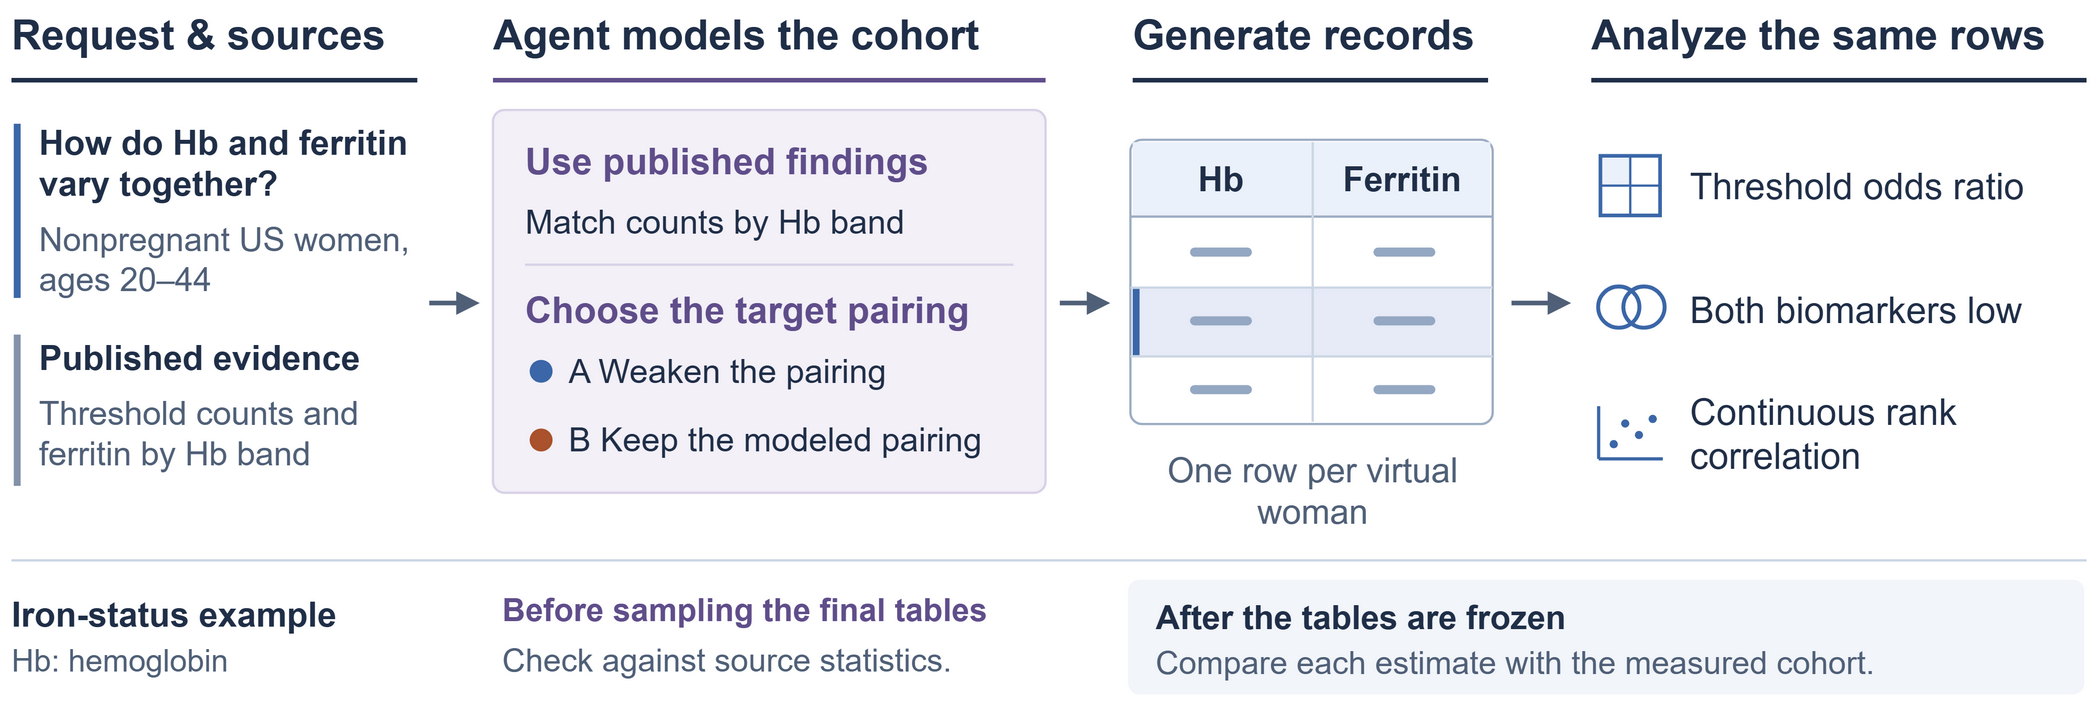

The diagram above was exported from draw.io. Its source (the exported page's mxGraphModel, read from the mxfile embedded in the PNG):
<mxGraphModel adaptiveColors="auto" dx="915" dy="312" grid="1" gridSize="10" page="1" pageScale="1" pageWidth="915" pageHeight="312" background="#FFFFFF">
  <root>
    <mxCell id="0" />
    <mxCell id="1" parent="0" />
    <mxCell id="paper" value="" style="rounded=0;absoluteArcSize=1;arcSize=10;whiteSpace=wrap;html=1;fillColor=#FFFFFF;strokeColor=none;strokeWidth=1;" vertex="1" parent="1">
      <mxGeometry x="0" y="0" width="915" height="312" as="geometry" />
    </mxCell>
    <mxCell id="stage0" value="Request &amp; sources" style="text;html=1;whiteSpace=wrap;overflow=visible;rounded=0;spacing=0;align=left;verticalAlign=middle;fontFamily=Arial;fontSize=18;fontColor=#202F48;fontStyle=1;strokeColor=none;fillColor=none;" vertex="1" parent="1">
      <mxGeometry x="5" y="0" width="177" height="31" as="geometry" />
    </mxCell>
    <mxCell id="rule0" value="" style="rounded=0;absoluteArcSize=1;arcSize=10;whiteSpace=wrap;html=1;fillColor=#202F48;strokeColor=none;strokeWidth=1;" vertex="1" parent="1">
      <mxGeometry x="5" y="34" width="177" height="2" as="geometry" />
    </mxCell>
    <mxCell id="stage1" value="Agent models the cohort" style="text;html=1;whiteSpace=wrap;overflow=visible;rounded=0;spacing=0;align=left;verticalAlign=middle;fontFamily=Arial;fontSize=18;fontColor=#202F48;fontStyle=1;strokeColor=none;fillColor=none;" vertex="1" parent="1">
      <mxGeometry x="215" y="0" width="241" height="31" as="geometry" />
    </mxCell>
    <mxCell id="rule1" value="" style="rounded=0;absoluteArcSize=1;arcSize=10;whiteSpace=wrap;html=1;fillColor=#604E8B;strokeColor=none;strokeWidth=1;" vertex="1" parent="1">
      <mxGeometry x="215" y="34" width="241" height="2" as="geometry" />
    </mxCell>
    <mxCell id="stage2" value="Generate records" style="text;html=1;whiteSpace=wrap;overflow=visible;rounded=0;spacing=0;align=left;verticalAlign=middle;fontFamily=Arial;fontSize=18;fontColor=#202F48;fontStyle=1;strokeColor=none;fillColor=none;" vertex="1" parent="1">
      <mxGeometry x="494" y="0" width="155" height="31" as="geometry" />
    </mxCell>
    <mxCell id="rule2" value="" style="rounded=0;absoluteArcSize=1;arcSize=10;whiteSpace=wrap;html=1;fillColor=#202F48;strokeColor=none;strokeWidth=1;" vertex="1" parent="1">
      <mxGeometry x="494" y="34" width="155" height="2" as="geometry" />
    </mxCell>
    <mxCell id="stage3" value="Analyze the same rows" style="text;html=1;whiteSpace=wrap;overflow=visible;rounded=0;spacing=0;align=left;verticalAlign=middle;fontFamily=Arial;fontSize=18;fontColor=#202F48;fontStyle=1;strokeColor=none;fillColor=none;" vertex="1" parent="1">
      <mxGeometry x="694" y="0" width="216" height="31" as="geometry" />
    </mxCell>
    <mxCell id="rule3" value="" style="rounded=0;absoluteArcSize=1;arcSize=10;whiteSpace=wrap;html=1;fillColor=#202F48;strokeColor=none;strokeWidth=1;" vertex="1" parent="1">
      <mxGeometry x="694" y="34" width="216" height="2" as="geometry" />
    </mxCell>
    <mxCell id="request-bar" value="" style="rounded=0;absoluteArcSize=1;arcSize=10;whiteSpace=wrap;html=1;fillColor=#3B67A8;strokeColor=none;strokeWidth=1;" vertex="1" parent="1">
      <mxGeometry x="6" y="54" width="3" height="76" as="geometry" />
    </mxCell>
    <mxCell id="req-hd" value="How do Hb and ferritin&lt;br&gt;vary together?" style="text;html=1;whiteSpace=wrap;overflow=visible;rounded=0;spacing=0;align=left;verticalAlign=middle;fontFamily=Arial;fontSize=15;fontColor=#202F48;fontStyle=1;strokeColor=none;fillColor=none;" vertex="1" parent="1">
      <mxGeometry x="17" y="53" width="173" height="36" as="geometry" />
    </mxCell>
    <mxCell id="req-txt" value="Nonpregnant US women,&lt;br&gt;ages 20–44" style="text;html=1;whiteSpace=wrap;overflow=visible;rounded=0;spacing=0;align=left;verticalAlign=middle;fontFamily=Arial;fontSize=14.4;fontColor=#506078;fontStyle=0;strokeColor=none;fillColor=none;" vertex="1" parent="1">
      <mxGeometry x="17" y="95" width="167" height="36" as="geometry" />
    </mxCell>
    <mxCell id="src-bar" value="" style="rounded=0;absoluteArcSize=1;arcSize=10;whiteSpace=wrap;html=1;fillColor=#8492AA;strokeColor=none;strokeWidth=1;" vertex="1" parent="1">
      <mxGeometry x="6" y="146" width="3" height="66" as="geometry" />
    </mxCell>
    <mxCell id="src-hd" value="Published evidence" style="text;html=1;whiteSpace=wrap;overflow=visible;rounded=0;spacing=0;align=left;verticalAlign=middle;fontFamily=Arial;fontSize=15;fontColor=#202F48;fontStyle=1;strokeColor=none;fillColor=none;" vertex="1" parent="1">
      <mxGeometry x="17" y="146" width="164" height="20" as="geometry" />
    </mxCell>
    <mxCell id="src-txt" value="Threshold counts and&lt;br&gt;ferritin by Hb band" style="text;html=1;whiteSpace=wrap;overflow=visible;rounded=0;spacing=0;align=left;verticalAlign=middle;fontFamily=Arial;fontSize=14.5;fontColor=#506078;fontStyle=0;strokeColor=none;fillColor=none;" vertex="1" parent="1">
      <mxGeometry x="17" y="169" width="169" height="40" as="geometry" />
    </mxCell>
    <mxCell id="agent-card" value="" style="rounded=1;absoluteArcSize=1;arcSize=10;whiteSpace=wrap;html=1;fillColor=#F3F0F8;strokeColor=#D9D2E7;strokeWidth=1;" vertex="1" parent="1">
      <mxGeometry x="215" y="48" width="241" height="167" as="geometry" />
    </mxCell>
    <mxCell id="agent-title" value="Use published findings" style="text;html=1;whiteSpace=wrap;overflow=visible;rounded=0;spacing=0;align=left;verticalAlign=middle;fontFamily=Arial;fontSize=16;fontColor=#604E8B;fontStyle=1;strokeColor=none;fillColor=none;" vertex="1" parent="1">
      <mxGeometry x="229" y="59" width="216" height="21" as="geometry" />
    </mxCell>
    <mxCell id="agent-cutoffs" value="Match counts by Hb band" style="text;html=1;whiteSpace=wrap;overflow=visible;rounded=0;spacing=0;align=left;verticalAlign=middle;fontFamily=Arial;fontSize=14.6;fontColor=#202F48;fontStyle=0;strokeColor=none;fillColor=none;" vertex="1" parent="1">
      <mxGeometry x="229" y="87" width="215" height="19" as="geometry" />
    </mxCell>
    <mxCell id="agent-divider" value="" style="rounded=0;absoluteArcSize=1;arcSize=10;whiteSpace=wrap;html=1;fillColor=#D9D2E7;strokeColor=none;strokeWidth=1;" vertex="1" parent="1">
      <mxGeometry x="229" y="115" width="213" height="1" as="geometry" />
    </mxCell>
    <mxCell id="agent-target" value="Choose the target pairing" style="text;html=1;whiteSpace=wrap;overflow=visible;rounded=0;spacing=0;align=left;verticalAlign=middle;fontFamily=Arial;fontSize=16;fontColor=#604E8B;fontStyle=1;strokeColor=none;fillColor=none;" vertex="1" parent="1">
      <mxGeometry x="229" y="124" width="216" height="22" as="geometry" />
    </mxCell>
    <mxCell id="n1" value="" style="ellipse;html=1;fillColor=#3B67A8;strokeColor=none;strokeWidth=1;" vertex="1" parent="1">
      <mxGeometry x="231" y="157" width="10" height="10" as="geometry" />
    </mxCell>
    <mxCell id="agent-A" value="A  Weaken the pairing" style="text;html=1;whiteSpace=wrap;overflow=visible;rounded=0;spacing=0;align=left;verticalAlign=middle;fontFamily=Arial;fontSize=14.6;fontColor=#202F48;fontStyle=0;strokeColor=none;fillColor=none;" vertex="1" parent="1">
      <mxGeometry x="248" y="151" width="194" height="22" as="geometry" />
    </mxCell>
    <mxCell id="n2" value="" style="ellipse;html=1;fillColor=#A9522C;strokeColor=none;strokeWidth=1;" vertex="1" parent="1">
      <mxGeometry x="231" y="187" width="10" height="10" as="geometry" />
    </mxCell>
    <mxCell id="agent-B" value="B  Keep the modeled pairing" style="text;html=1;whiteSpace=wrap;overflow=visible;rounded=0;spacing=0;align=left;verticalAlign=middle;fontFamily=Arial;fontSize=14.6;fontColor=#202F48;fontStyle=0;strokeColor=none;fillColor=none;" vertex="1" parent="1">
      <mxGeometry x="248" y="181" width="194" height="22" as="geometry" />
    </mxCell>
    <mxCell id="e12" style="edgeStyle=none;rounded=0;html=1;endArrow=block;endFill=1;endSize=5;startArrow=none;strokeColor=#506078;strokeWidth=2;dashed=0;" edge="1" parent="1">
      <mxGeometry relative="1" as="geometry">
        <mxPoint x="187" y="132" as="sourcePoint" />
        <mxPoint x="209" y="132" as="targetPoint" />
      </mxGeometry>
    </mxCell>
    <mxCell id="e23" style="edgeStyle=none;rounded=0;html=1;endArrow=block;endFill=1;endSize=5;startArrow=none;strokeColor=#506078;strokeWidth=2;dashed=0;" edge="1" parent="1">
      <mxGeometry relative="1" as="geometry">
        <mxPoint x="462" y="132" as="sourcePoint" />
        <mxPoint x="484" y="132" as="targetPoint" />
      </mxGeometry>
    </mxCell>
    <mxCell id="table-bg" value="" style="rounded=1;absoluteArcSize=1;arcSize=10;whiteSpace=wrap;html=1;fillColor=#FFFFFF;strokeColor=#9DADC3;strokeWidth=1;" vertex="1" parent="1">
      <mxGeometry x="493" y="61" width="158" height="124" as="geometry" />
    </mxCell>
    <mxCell id="thead" value="" style="rounded=0;absoluteArcSize=1;arcSize=10;whiteSpace=wrap;html=1;fillColor=#EBF1FA;strokeColor=none;strokeWidth=1;" vertex="1" parent="1">
      <mxGeometry x="494" y="62" width="156" height="32" as="geometry" />
    </mxCell>
    <mxCell id="thead-line" value="" style="rounded=0;absoluteArcSize=1;arcSize=10;whiteSpace=wrap;html=1;fillColor=#9DADC3;strokeColor=none;strokeWidth=1;" vertex="1" parent="1">
      <mxGeometry x="493" y="94" width="158" height="1" as="geometry" />
    </mxCell>
    <mxCell id="hdrHb" value="Hb" style="text;html=1;whiteSpace=wrap;overflow=visible;rounded=0;spacing=0;align=center;verticalAlign=middle;fontFamily=Arial;fontSize=15;fontColor=#202F48;fontStyle=1;strokeColor=none;fillColor=none;" vertex="1" parent="1">
      <mxGeometry x="493" y="63" width="79" height="29" as="geometry" />
    </mxCell>
    <mxCell id="hdrFerr" value="Ferritin" style="text;html=1;whiteSpace=wrap;overflow=visible;rounded=0;spacing=0;align=center;verticalAlign=middle;fontFamily=Arial;fontSize=15;fontColor=#202F48;fontStyle=1;strokeColor=none;fillColor=none;" vertex="1" parent="1">
      <mxGeometry x="572" y="63" width="79" height="29" as="geometry" />
    </mxCell>
    <mxCell id="selected-row" value="" style="rounded=0;absoluteArcSize=1;arcSize=10;whiteSpace=wrap;html=1;fillColor=#E6EBF7;strokeColor=none;strokeWidth=1;" vertex="1" parent="1">
      <mxGeometry x="494" y="126" width="156" height="29" as="geometry" />
    </mxCell>
    <mxCell id="selected-row-accent" value="" style="rounded=0;absoluteArcSize=1;arcSize=10;whiteSpace=wrap;html=1;fillColor=#3B67A8;strokeColor=none;strokeWidth=1;" vertex="1" parent="1">
      <mxGeometry x="494" y="126" width="3" height="29" as="geometry" />
    </mxCell>
    <mxCell id="middle" value="" style="rounded=0;absoluteArcSize=1;arcSize=10;whiteSpace=wrap;html=1;fillColor=#CCD6E4;strokeColor=none;strokeWidth=1;" vertex="1" parent="1">
      <mxGeometry x="572" y="62" width="1" height="122" as="geometry" />
    </mxCell>
    <mxCell id="gHb0" value="" style="rounded=1;absoluteArcSize=1;arcSize=10;whiteSpace=wrap;html=1;fillColor=#95A8C3;strokeColor=none;strokeWidth=1;" vertex="1" parent="1">
      <mxGeometry x="519" y="108" width="27" height="4" as="geometry" />
    </mxCell>
    <mxCell id="gFer0" value="" style="rounded=1;absoluteArcSize=1;arcSize=10;whiteSpace=wrap;html=1;fillColor=#95A8C3;strokeColor=none;strokeWidth=1;" vertex="1" parent="1">
      <mxGeometry x="599" y="108" width="27" height="4" as="geometry" />
    </mxCell>
    <mxCell id="tline1" value="" style="rounded=0;absoluteArcSize=1;arcSize=10;whiteSpace=wrap;html=1;fillColor=#CCD6E4;strokeColor=none;strokeWidth=1;" vertex="1" parent="1">
      <mxGeometry x="493" y="125" width="158" height="1" as="geometry" />
    </mxCell>
    <mxCell id="gHb1" value="" style="rounded=1;absoluteArcSize=1;arcSize=10;whiteSpace=wrap;html=1;fillColor=#95A8C3;strokeColor=none;strokeWidth=1;" vertex="1" parent="1">
      <mxGeometry x="519" y="138" width="27" height="4" as="geometry" />
    </mxCell>
    <mxCell id="gFer1" value="" style="rounded=1;absoluteArcSize=1;arcSize=10;whiteSpace=wrap;html=1;fillColor=#95A8C3;strokeColor=none;strokeWidth=1;" vertex="1" parent="1">
      <mxGeometry x="599" y="138" width="27" height="4" as="geometry" />
    </mxCell>
    <mxCell id="tline2" value="" style="rounded=0;absoluteArcSize=1;arcSize=10;whiteSpace=wrap;html=1;fillColor=#CCD6E4;strokeColor=none;strokeWidth=1;" vertex="1" parent="1">
      <mxGeometry x="493" y="155" width="158" height="1" as="geometry" />
    </mxCell>
    <mxCell id="gHb2" value="" style="rounded=1;absoluteArcSize=1;arcSize=10;whiteSpace=wrap;html=1;fillColor=#95A8C3;strokeColor=none;strokeWidth=1;" vertex="1" parent="1">
      <mxGeometry x="519" y="168" width="27" height="4" as="geometry" />
    </mxCell>
    <mxCell id="gFer2" value="" style="rounded=1;absoluteArcSize=1;arcSize=10;whiteSpace=wrap;html=1;fillColor=#95A8C3;strokeColor=none;strokeWidth=1;" vertex="1" parent="1">
      <mxGeometry x="599" y="168" width="27" height="4" as="geometry" />
    </mxCell>
    <mxCell id="table-bottom" value="One row per virtual woman" style="text;html=1;whiteSpace=wrap;overflow=visible;rounded=0;spacing=0;align=center;verticalAlign=middle;fontFamily=Arial;fontSize=15;fontColor=#506078;fontStyle=0;strokeColor=none;fillColor=none;" vertex="1" parent="1">
      <mxGeometry x="484" y="194" width="177" height="39" as="geometry" />
    </mxCell>
    <mxCell id="e34" style="edgeStyle=none;rounded=0;html=1;endArrow=block;endFill=1;endSize=5;startArrow=none;strokeColor=#506078;strokeWidth=2;dashed=0;" edge="1" parent="1">
      <mxGeometry relative="1" as="geometry">
        <mxPoint x="659" y="132" as="sourcePoint" />
        <mxPoint x="685" y="132" as="targetPoint" />
      </mxGeometry>
    </mxCell>
    <mxCell id="or-icon-frame" value="" style="rounded=0;absoluteArcSize=1;arcSize=10;whiteSpace=wrap;html=1;fillColor=#FFFFFF;strokeColor=#3B67A8;strokeWidth=1.6;" vertex="1" parent="1">
      <mxGeometry x="698" y="68" width="26" height="26" as="geometry" />
    </mxCell>
    <mxCell id="or-top-left" value="" style="rounded=0;absoluteArcSize=1;arcSize=10;whiteSpace=wrap;html=1;fillColor=#EBF1FA;strokeColor=none;strokeWidth=1;" vertex="1" parent="1">
      <mxGeometry x="699" y="69" width="12" height="12" as="geometry" />
    </mxCell>
    <mxCell id="or-v" style="edgeStyle=none;rounded=0;html=1;endArrow=none;endFill=1;endSize=5;startArrow=none;strokeColor=#3B67A8;strokeWidth=1;dashed=0;" edge="1" parent="1">
      <mxGeometry relative="1" as="geometry">
        <mxPoint x="711" y="68" as="sourcePoint" />
        <mxPoint x="711" y="94" as="targetPoint" />
      </mxGeometry>
    </mxCell>
    <mxCell id="or-h" style="edgeStyle=none;rounded=0;html=1;endArrow=none;endFill=1;endSize=5;startArrow=none;strokeColor=#3B67A8;strokeWidth=1;dashed=0;" edge="1" parent="1">
      <mxGeometry relative="1" as="geometry">
        <mxPoint x="698" y="81" as="sourcePoint" />
        <mxPoint x="724" y="81" as="targetPoint" />
      </mxGeometry>
    </mxCell>
    <mxCell id="or" value="Threshold odds ratio" style="text;html=1;whiteSpace=wrap;overflow=visible;rounded=0;spacing=0;align=left;verticalAlign=middle;fontFamily=Arial;fontSize=16;fontColor=#202F48;fontStyle=0;strokeColor=none;fillColor=none;" vertex="1" parent="1">
      <mxGeometry x="737" y="67" width="170" height="27" as="geometry" />
    </mxCell>
    <mxCell id="n3" value="" style="ellipse;html=1;fillColor=#FFFFFF;strokeColor=#3B67A8;strokeWidth=1.7;" vertex="1" parent="1">
      <mxGeometry x="697" y="125" width="18" height="18" as="geometry" />
    </mxCell>
    <mxCell id="n4" value="" style="ellipse;html=1;fillColor=none;strokeColor=#3B67A8;strokeWidth=1.7;" vertex="1" parent="1">
      <mxGeometry x="708" y="125" width="18" height="18" as="geometry" />
    </mxCell>
    <mxCell id="joint" value="Both biomarkers low" style="text;html=1;whiteSpace=wrap;overflow=visible;rounded=0;spacing=0;align=left;verticalAlign=middle;fontFamily=Arial;fontSize=16;fontColor=#202F48;fontStyle=0;strokeColor=none;fillColor=none;" vertex="1" parent="1">
      <mxGeometry x="737" y="121" width="173" height="27" as="geometry" />
    </mxCell>
    <mxCell id="rank-y" style="edgeStyle=none;rounded=0;html=1;endArrow=none;endFill=1;endSize=5;startArrow=none;strokeColor=#3B67A8;strokeWidth=1.4;dashed=0;" edge="1" parent="1">
      <mxGeometry relative="1" as="geometry">
        <mxPoint x="697" y="200" as="sourcePoint" />
        <mxPoint x="697" y="177" as="targetPoint" />
      </mxGeometry>
    </mxCell>
    <mxCell id="rank-x" style="edgeStyle=none;rounded=0;html=1;endArrow=none;endFill=1;endSize=5;startArrow=none;strokeColor=#3B67A8;strokeWidth=1.4;dashed=0;" edge="1" parent="1">
      <mxGeometry relative="1" as="geometry">
        <mxPoint x="697" y="200" as="sourcePoint" />
        <mxPoint x="725" y="200" as="targetPoint" />
      </mxGeometry>
    </mxCell>
    <mxCell id="n5" value="" style="ellipse;html=1;fillColor=#3B67A8;strokeColor=none;strokeWidth=1;" vertex="1" parent="1">
      <mxGeometry x="702" y="192" width="3.6" height="3.6" as="geometry" />
    </mxCell>
    <mxCell id="n6" value="" style="ellipse;html=1;fillColor=#3B67A8;strokeColor=none;strokeWidth=1;" vertex="1" parent="1">
      <mxGeometry x="707" y="183" width="3.6" height="3.6" as="geometry" />
    </mxCell>
    <mxCell id="n7" value="" style="ellipse;html=1;fillColor=#3B67A8;strokeColor=none;strokeWidth=1;" vertex="1" parent="1">
      <mxGeometry x="713" y="188" width="3.6" height="3.6" as="geometry" />
    </mxCell>
    <mxCell id="n8" value="" style="ellipse;html=1;fillColor=#3B67A8;strokeColor=none;strokeWidth=1;" vertex="1" parent="1">
      <mxGeometry x="719" y="181" width="3.6" height="3.6" as="geometry" />
    </mxCell>
    <mxCell id="rank" value="Continuous rank&lt;br&gt;correlation" style="text;html=1;whiteSpace=wrap;overflow=visible;rounded=0;spacing=0;align=left;verticalAlign=middle;fontFamily=Arial;fontSize=16;fontColor=#202F48;fontStyle=0;strokeColor=none;fillColor=none;" vertex="1" parent="1">
      <mxGeometry x="737" y="175" width="173" height="27" as="geometry" />
    </mxCell>
    <mxCell id="footer-line" value="" style="rounded=0;absoluteArcSize=1;arcSize=10;whiteSpace=wrap;html=1;fillColor=#CCD6E4;strokeColor=none;strokeWidth=1;" vertex="1" parent="1">
      <mxGeometry x="5" y="244" width="905" height="1" as="geometry" />
    </mxCell>
    <mxCell id="case-tag" value="Iron-status example" style="text;html=1;whiteSpace=wrap;overflow=visible;rounded=0;spacing=0;align=left;verticalAlign=middle;fontFamily=Arial;fontSize=15;fontColor=#202F48;fontStyle=1;strokeColor=none;fillColor=none;" vertex="1" parent="1">
      <mxGeometry x="5" y="257" width="185" height="21" as="geometry" />
    </mxCell>
    <mxCell id="case-desc" value="Hb: hemoglobin" style="text;html=1;whiteSpace=wrap;overflow=visible;rounded=0;spacing=0;align=left;verticalAlign=middle;fontFamily=Arial;fontSize=13.5;fontColor=#506078;fontStyle=0;strokeColor=none;fillColor=none;" vertex="1" parent="1">
      <mxGeometry x="5" y="279" width="203" height="18" as="geometry" />
    </mxCell>
    <mxCell id="feedback-title" value="Before sampling the final tables" style="text;html=1;whiteSpace=wrap;overflow=visible;rounded=0;spacing=0;align=left;verticalAlign=middle;fontFamily=Arial;fontSize=14;fontColor=#604E8B;fontStyle=1;strokeColor=none;fillColor=none;" vertex="1" parent="1">
      <mxGeometry x="219" y="256" width="237" height="19" as="geometry" />
    </mxCell>
    <mxCell id="feedback-sub" value="Check against source statistics." style="text;html=1;whiteSpace=wrap;overflow=visible;rounded=0;spacing=0;align=left;verticalAlign=middle;fontFamily=Arial;fontSize=14;fontColor=#506078;fontStyle=0;strokeColor=none;fillColor=none;" vertex="1" parent="1">
      <mxGeometry x="219" y="278" width="237" height="19" as="geometry" />
    </mxCell>
    <mxCell id="eval-bg" value="" style="rounded=1;absoluteArcSize=1;arcSize=10;whiteSpace=wrap;html=1;fillColor=#F2F5FA;strokeColor=none;strokeWidth=1;" vertex="1" parent="1">
      <mxGeometry x="492" y="253" width="417" height="50" as="geometry" />
    </mxCell>
    <mxCell id="eval-title" value="After the tables are frozen" style="text;html=1;whiteSpace=wrap;overflow=visible;rounded=0;spacing=0;align=left;verticalAlign=middle;fontFamily=Arial;fontSize=14.5;fontColor=#202F48;fontStyle=1;strokeColor=none;fillColor=none;" vertex="1" parent="1">
      <mxGeometry x="504" y="260" width="393" height="17" as="geometry" />
    </mxCell>
    <mxCell id="eval-sub" value="Compare each estimate with the measured cohort." style="text;html=1;whiteSpace=wrap;overflow=visible;rounded=0;spacing=0;align=left;verticalAlign=middle;fontFamily=Arial;fontSize=14;fontColor=#506078;fontStyle=0;strokeColor=none;fillColor=none;" vertex="1" parent="1">
      <mxGeometry x="504" y="280" width="394" height="17" as="geometry" />
    </mxCell>
  </root>
</mxGraphModel>